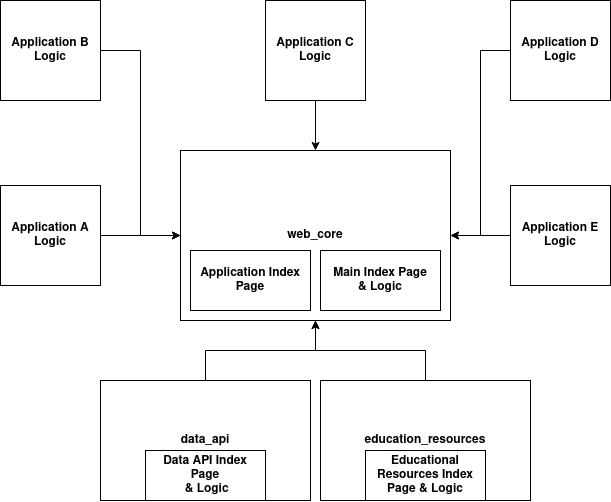

The diagram above was exported from draw.io. Its source (the exported page's mxGraphModel, read from the mxfile embedded in the PNG):
<mxGraphModel dx="1325" dy="639" grid="1" gridSize="10" guides="1" tooltips="1" connect="1" arrows="1" fold="1" page="1" pageScale="1" pageWidth="850" pageHeight="1100" math="0" shadow="0">
  <root>
    <mxCell id="0" />
    <mxCell id="1" parent="0" />
    <mxCell id="iwvV6zx1Y0F8xV0Fe6Tx-1" value="&lt;b&gt;web_core&lt;/b&gt;" style="rounded=0;whiteSpace=wrap;html=1;" vertex="1" parent="1">
      <mxGeometry x="280" y="190" width="270" height="170" as="geometry" />
    </mxCell>
    <mxCell id="iwvV6zx1Y0F8xV0Fe6Tx-3" value="&lt;div&gt;&lt;b&gt;Application Index&lt;/b&gt;&lt;/div&gt;&lt;div&gt;&lt;b&gt;Page&lt;br&gt;&lt;/b&gt;&lt;/div&gt;" style="rounded=0;whiteSpace=wrap;html=1;" vertex="1" parent="1">
      <mxGeometry x="290" y="290" width="120" height="60" as="geometry" />
    </mxCell>
    <mxCell id="iwvV6zx1Y0F8xV0Fe6Tx-4" value="&lt;div&gt;&lt;b&gt;Main Index Page&lt;/b&gt;&lt;/div&gt;&lt;div&gt;&lt;b&gt;&amp;amp; Logic&lt;br&gt;&lt;/b&gt;&lt;/div&gt;" style="rounded=0;whiteSpace=wrap;html=1;" vertex="1" parent="1">
      <mxGeometry x="420" y="290" width="120" height="60" as="geometry" />
    </mxCell>
    <mxCell id="iwvV6zx1Y0F8xV0Fe6Tx-7" value="" style="edgeStyle=orthogonalEdgeStyle;rounded=0;orthogonalLoop=1;jettySize=auto;html=1;entryX=0.5;entryY=1;entryDx=0;entryDy=0;" edge="1" parent="1" source="iwvV6zx1Y0F8xV0Fe6Tx-6" target="iwvV6zx1Y0F8xV0Fe6Tx-1">
      <mxGeometry relative="1" as="geometry" />
    </mxCell>
    <mxCell id="iwvV6zx1Y0F8xV0Fe6Tx-6" value="&lt;b&gt;data_api&lt;br&gt;&lt;/b&gt;" style="rounded=0;whiteSpace=wrap;html=1;" vertex="1" parent="1">
      <mxGeometry x="200" y="420" width="210" height="120" as="geometry" />
    </mxCell>
    <mxCell id="iwvV6zx1Y0F8xV0Fe6Tx-9" value="" style="edgeStyle=orthogonalEdgeStyle;rounded=0;orthogonalLoop=1;jettySize=auto;html=1;entryX=0.5;entryY=1;entryDx=0;entryDy=0;" edge="1" parent="1" source="iwvV6zx1Y0F8xV0Fe6Tx-8" target="iwvV6zx1Y0F8xV0Fe6Tx-1">
      <mxGeometry relative="1" as="geometry" />
    </mxCell>
    <mxCell id="iwvV6zx1Y0F8xV0Fe6Tx-8" value="&lt;b&gt;education_resources&lt;/b&gt;" style="rounded=0;whiteSpace=wrap;html=1;" vertex="1" parent="1">
      <mxGeometry x="420" y="420" width="210" height="120" as="geometry" />
    </mxCell>
    <mxCell id="iwvV6zx1Y0F8xV0Fe6Tx-10" value="&lt;div&gt;&lt;b&gt;Data API Index&lt;/b&gt;&lt;/div&gt;&lt;div&gt;&lt;b&gt;Page&lt;br&gt;&amp;nbsp;&amp;amp; Logic&lt;/b&gt;&lt;br&gt;&lt;/div&gt;" style="rounded=0;whiteSpace=wrap;html=1;" vertex="1" parent="1">
      <mxGeometry x="245" y="490" width="120" height="50" as="geometry" />
    </mxCell>
    <mxCell id="iwvV6zx1Y0F8xV0Fe6Tx-11" value="&lt;b&gt;Educational Resources Index Page &amp;amp; Logic&lt;br&gt;&lt;/b&gt;" style="rounded=0;whiteSpace=wrap;html=1;" vertex="1" parent="1">
      <mxGeometry x="465" y="490" width="120" height="50" as="geometry" />
    </mxCell>
    <mxCell id="iwvV6zx1Y0F8xV0Fe6Tx-17" value="" style="edgeStyle=orthogonalEdgeStyle;rounded=0;orthogonalLoop=1;jettySize=auto;html=1;" edge="1" parent="1" source="iwvV6zx1Y0F8xV0Fe6Tx-12" target="iwvV6zx1Y0F8xV0Fe6Tx-1">
      <mxGeometry relative="1" as="geometry" />
    </mxCell>
    <mxCell id="iwvV6zx1Y0F8xV0Fe6Tx-12" value="&lt;b&gt;Application A Logic&lt;br&gt;&lt;/b&gt;" style="whiteSpace=wrap;html=1;aspect=fixed;" vertex="1" parent="1">
      <mxGeometry x="100" y="225" width="100" height="100" as="geometry" />
    </mxCell>
    <mxCell id="iwvV6zx1Y0F8xV0Fe6Tx-20" value="" style="edgeStyle=orthogonalEdgeStyle;rounded=0;orthogonalLoop=1;jettySize=auto;html=1;entryX=0;entryY=0.5;entryDx=0;entryDy=0;" edge="1" parent="1" source="iwvV6zx1Y0F8xV0Fe6Tx-13" target="iwvV6zx1Y0F8xV0Fe6Tx-1">
      <mxGeometry relative="1" as="geometry">
        <mxPoint x="280" y="120" as="targetPoint" />
      </mxGeometry>
    </mxCell>
    <mxCell id="iwvV6zx1Y0F8xV0Fe6Tx-13" value="&lt;b&gt;Application B Logic&lt;br&gt;&lt;/b&gt;" style="whiteSpace=wrap;html=1;aspect=fixed;" vertex="1" parent="1">
      <mxGeometry x="100" y="40" width="100" height="100" as="geometry" />
    </mxCell>
    <mxCell id="iwvV6zx1Y0F8xV0Fe6Tx-21" value="" style="edgeStyle=orthogonalEdgeStyle;rounded=0;orthogonalLoop=1;jettySize=auto;html=1;" edge="1" parent="1" source="iwvV6zx1Y0F8xV0Fe6Tx-14" target="iwvV6zx1Y0F8xV0Fe6Tx-1">
      <mxGeometry relative="1" as="geometry" />
    </mxCell>
    <mxCell id="iwvV6zx1Y0F8xV0Fe6Tx-14" value="&lt;b&gt;Application C Logic&lt;br&gt;&lt;/b&gt;" style="whiteSpace=wrap;html=1;aspect=fixed;" vertex="1" parent="1">
      <mxGeometry x="365" y="40" width="100" height="100" as="geometry" />
    </mxCell>
    <mxCell id="iwvV6zx1Y0F8xV0Fe6Tx-24" value="" style="edgeStyle=orthogonalEdgeStyle;rounded=0;orthogonalLoop=1;jettySize=auto;html=1;entryX=1;entryY=0.5;entryDx=0;entryDy=0;" edge="1" parent="1" source="iwvV6zx1Y0F8xV0Fe6Tx-15" target="iwvV6zx1Y0F8xV0Fe6Tx-1">
      <mxGeometry relative="1" as="geometry" />
    </mxCell>
    <mxCell id="iwvV6zx1Y0F8xV0Fe6Tx-15" value="&lt;b&gt;Application E Logic&lt;br&gt;&lt;/b&gt;" style="whiteSpace=wrap;html=1;aspect=fixed;" vertex="1" parent="1">
      <mxGeometry x="610" y="225" width="100" height="100" as="geometry" />
    </mxCell>
    <mxCell id="iwvV6zx1Y0F8xV0Fe6Tx-23" value="" style="edgeStyle=orthogonalEdgeStyle;rounded=0;orthogonalLoop=1;jettySize=auto;html=1;entryX=1;entryY=0.5;entryDx=0;entryDy=0;" edge="1" parent="1" source="iwvV6zx1Y0F8xV0Fe6Tx-16" target="iwvV6zx1Y0F8xV0Fe6Tx-1">
      <mxGeometry relative="1" as="geometry">
        <mxPoint x="635" y="220" as="targetPoint" />
      </mxGeometry>
    </mxCell>
    <mxCell id="iwvV6zx1Y0F8xV0Fe6Tx-16" value="&lt;b&gt;Application D Logic&lt;br&gt;&lt;/b&gt;" style="whiteSpace=wrap;html=1;aspect=fixed;" vertex="1" parent="1">
      <mxGeometry x="610" y="40" width="100" height="100" as="geometry" />
    </mxCell>
  </root>
</mxGraphModel>